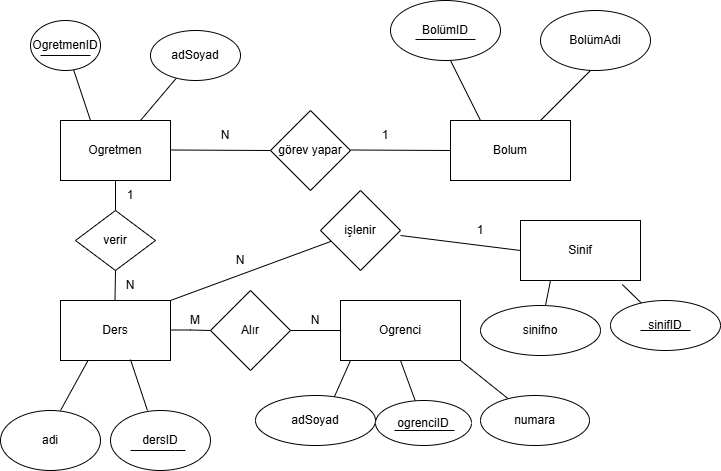

The diagram above was exported from draw.io. Its source (the exported page's mxGraphModel, read from the mxfile embedded in the PNG):
<mxGraphModel dx="1924" dy="1761" grid="1" gridSize="10" guides="1" tooltips="1" connect="1" arrows="1" fold="1" page="1" pageScale="1" pageWidth="827" pageHeight="1169" math="0" shadow="0">
  <root>
    <mxCell id="0" />
    <mxCell id="1" parent="0" />
    <mxCell id="RpTAxPyCeeK5tdbZQfYG-1" value="Ogretmen" style="rounded=0;whiteSpace=wrap;html=1;" vertex="1" parent="1">
      <mxGeometry x="50" y="80" width="110" height="60" as="geometry" />
    </mxCell>
    <mxCell id="RpTAxPyCeeK5tdbZQfYG-3" value="görev yapar" style="rhombus;whiteSpace=wrap;html=1;" vertex="1" parent="1">
      <mxGeometry x="260" y="70" width="80" height="80" as="geometry" />
    </mxCell>
    <mxCell id="RpTAxPyCeeK5tdbZQfYG-5" value="Bolum" style="rounded=0;whiteSpace=wrap;html=1;" vertex="1" parent="1">
      <mxGeometry x="440" y="80" width="120" height="60" as="geometry" />
    </mxCell>
    <mxCell id="RpTAxPyCeeK5tdbZQfYG-7" value="" style="endArrow=none;html=1;rounded=0;fillColor=#FFFFFF;" edge="1" parent="1" target="RpTAxPyCeeK5tdbZQfYG-8">
      <mxGeometry width="50" height="50" relative="1" as="geometry">
        <mxPoint x="130" y="80" as="sourcePoint" />
        <mxPoint x="180" y="30" as="targetPoint" />
      </mxGeometry>
    </mxCell>
    <mxCell id="RpTAxPyCeeK5tdbZQfYG-8" value="adSoyad" style="ellipse;whiteSpace=wrap;html=1;" vertex="1" parent="1">
      <mxGeometry x="140" y="-10" width="90" height="50" as="geometry" />
    </mxCell>
    <mxCell id="RpTAxPyCeeK5tdbZQfYG-9" value="" style="endArrow=none;html=1;rounded=0;" edge="1" parent="1" target="RpTAxPyCeeK5tdbZQfYG-10">
      <mxGeometry width="50" height="50" relative="1" as="geometry">
        <mxPoint x="80" y="80" as="sourcePoint" />
        <mxPoint x="50" y="20" as="targetPoint" />
      </mxGeometry>
    </mxCell>
    <mxCell id="RpTAxPyCeeK5tdbZQfYG-10" value="OgretmenID" style="ellipse;whiteSpace=wrap;html=1;" vertex="1" parent="1">
      <mxGeometry x="20" y="-20" width="70" height="50" as="geometry" />
    </mxCell>
    <mxCell id="RpTAxPyCeeK5tdbZQfYG-12" value="" style="endArrow=none;html=1;rounded=0;" edge="1" parent="1">
      <mxGeometry width="50" height="50" relative="1" as="geometry">
        <mxPoint x="30" y="15" as="sourcePoint" />
        <mxPoint x="80" y="15" as="targetPoint" />
      </mxGeometry>
    </mxCell>
    <mxCell id="RpTAxPyCeeK5tdbZQfYG-13" value="" style="endArrow=none;html=1;rounded=0;" edge="1" parent="1">
      <mxGeometry width="50" height="50" relative="1" as="geometry">
        <mxPoint x="530" y="80" as="sourcePoint" />
        <mxPoint x="580" y="30" as="targetPoint" />
      </mxGeometry>
    </mxCell>
    <mxCell id="RpTAxPyCeeK5tdbZQfYG-14" value="BolümAdi" style="ellipse;whiteSpace=wrap;html=1;" vertex="1" parent="1">
      <mxGeometry x="530" y="-30" width="110" height="60" as="geometry" />
    </mxCell>
    <mxCell id="RpTAxPyCeeK5tdbZQfYG-15" value="BolümID" style="ellipse;whiteSpace=wrap;html=1;" vertex="1" parent="1">
      <mxGeometry x="380" y="-40" width="110" height="60" as="geometry" />
    </mxCell>
    <mxCell id="RpTAxPyCeeK5tdbZQfYG-16" value="" style="endArrow=none;html=1;rounded=0;" edge="1" parent="1">
      <mxGeometry width="50" height="50" relative="1" as="geometry">
        <mxPoint x="470" y="80" as="sourcePoint" />
        <mxPoint x="440" y="20" as="targetPoint" />
      </mxGeometry>
    </mxCell>
    <mxCell id="RpTAxPyCeeK5tdbZQfYG-17" value="" style="endArrow=none;html=1;rounded=0;" edge="1" parent="1">
      <mxGeometry width="50" height="50" relative="1" as="geometry">
        <mxPoint x="405" y="-1" as="sourcePoint" />
        <mxPoint x="465" y="-1" as="targetPoint" />
      </mxGeometry>
    </mxCell>
    <mxCell id="RpTAxPyCeeK5tdbZQfYG-18" value="" style="endArrow=none;html=1;rounded=0;" edge="1" parent="1">
      <mxGeometry width="50" height="50" relative="1" as="geometry">
        <mxPoint x="160" y="109.5" as="sourcePoint" />
        <mxPoint x="260" y="110" as="targetPoint" />
      </mxGeometry>
    </mxCell>
    <mxCell id="RpTAxPyCeeK5tdbZQfYG-19" value="" style="endArrow=none;html=1;rounded=0;entryX=0;entryY=0.5;entryDx=0;entryDy=0;" edge="1" parent="1" target="RpTAxPyCeeK5tdbZQfYG-5">
      <mxGeometry width="50" height="50" relative="1" as="geometry">
        <mxPoint x="340" y="109.5" as="sourcePoint" />
        <mxPoint x="420" y="109.5" as="targetPoint" />
      </mxGeometry>
    </mxCell>
    <mxCell id="RpTAxPyCeeK5tdbZQfYG-20" value="1" style="text;html=1;whiteSpace=wrap;strokeColor=none;fillColor=none;align=center;verticalAlign=middle;rounded=0;" vertex="1" parent="1">
      <mxGeometry x="350" y="90" width="50" height="10" as="geometry" />
    </mxCell>
    <mxCell id="RpTAxPyCeeK5tdbZQfYG-21" value="N" style="text;html=1;whiteSpace=wrap;strokeColor=none;fillColor=none;align=center;verticalAlign=middle;rounded=0;" vertex="1" parent="1">
      <mxGeometry x="190" y="85" width="50" height="20" as="geometry" />
    </mxCell>
    <mxCell id="RpTAxPyCeeK5tdbZQfYG-22" value="Ders" style="rounded=0;whiteSpace=wrap;html=1;" vertex="1" parent="1">
      <mxGeometry x="50" y="260" width="110" height="60" as="geometry" />
    </mxCell>
    <mxCell id="RpTAxPyCeeK5tdbZQfYG-31" value="verir" style="rhombus;whiteSpace=wrap;html=1;" vertex="1" parent="1">
      <mxGeometry x="65" y="170" width="80" height="60" as="geometry" />
    </mxCell>
    <mxCell id="RpTAxPyCeeK5tdbZQfYG-32" value="" style="endArrow=none;html=1;rounded=0;" edge="1" parent="1">
      <mxGeometry width="50" height="50" relative="1" as="geometry">
        <mxPoint x="104.5" y="260" as="sourcePoint" />
        <mxPoint x="105" y="230" as="targetPoint" />
      </mxGeometry>
    </mxCell>
    <mxCell id="RpTAxPyCeeK5tdbZQfYG-33" value="" style="endArrow=none;html=1;rounded=0;" edge="1" parent="1" source="RpTAxPyCeeK5tdbZQfYG-31" target="RpTAxPyCeeK5tdbZQfYG-1">
      <mxGeometry width="50" height="50" relative="1" as="geometry">
        <mxPoint x="110" y="190" as="sourcePoint" />
        <mxPoint x="100" y="130" as="targetPoint" />
      </mxGeometry>
    </mxCell>
    <mxCell id="RpTAxPyCeeK5tdbZQfYG-34" value="" style="endArrow=none;html=1;rounded=0;entryX=0.25;entryY=1;entryDx=0;entryDy=0;" edge="1" parent="1" target="RpTAxPyCeeK5tdbZQfYG-22">
      <mxGeometry width="50" height="50" relative="1" as="geometry">
        <mxPoint x="50" y="370" as="sourcePoint" />
        <mxPoint x="80" y="310" as="targetPoint" />
      </mxGeometry>
    </mxCell>
    <mxCell id="RpTAxPyCeeK5tdbZQfYG-35" value="adi" style="ellipse;whiteSpace=wrap;html=1;" vertex="1" parent="1">
      <mxGeometry x="-10" y="370" width="100" height="60" as="geometry" />
    </mxCell>
    <mxCell id="RpTAxPyCeeK5tdbZQfYG-36" value="" style="endArrow=none;html=1;rounded=0;" edge="1" parent="1">
      <mxGeometry width="50" height="50" relative="1" as="geometry">
        <mxPoint x="120" y="319.05" as="sourcePoint" />
        <mxPoint x="136.98417253088064" y="370.00251759264194" as="targetPoint" />
      </mxGeometry>
    </mxCell>
    <mxCell id="RpTAxPyCeeK5tdbZQfYG-37" value="dersID" style="ellipse;whiteSpace=wrap;html=1;" vertex="1" parent="1">
      <mxGeometry x="100" y="370" width="100" height="60" as="geometry" />
    </mxCell>
    <mxCell id="RpTAxPyCeeK5tdbZQfYG-38" value="" style="endArrow=none;html=1;rounded=0;" edge="1" parent="1">
      <mxGeometry width="50" height="50" relative="1" as="geometry">
        <mxPoint x="120" y="410" as="sourcePoint" />
        <mxPoint x="175" y="410" as="targetPoint" />
        <Array as="points">
          <mxPoint x="165" y="410" />
        </Array>
      </mxGeometry>
    </mxCell>
    <mxCell id="RpTAxPyCeeK5tdbZQfYG-40" value="Ogrenci" style="rounded=0;whiteSpace=wrap;html=1;" vertex="1" parent="1">
      <mxGeometry x="330" y="260" width="120" height="60" as="geometry" />
    </mxCell>
    <mxCell id="RpTAxPyCeeK5tdbZQfYG-41" value="1" style="text;html=1;whiteSpace=wrap;strokeColor=none;fillColor=none;align=center;verticalAlign=middle;rounded=0;" vertex="1" parent="1">
      <mxGeometry x="100" y="140" width="40" height="30" as="geometry" />
    </mxCell>
    <mxCell id="RpTAxPyCeeK5tdbZQfYG-43" value="N" style="text;html=1;whiteSpace=wrap;strokeColor=none;fillColor=none;align=center;verticalAlign=middle;rounded=0;" vertex="1" parent="1">
      <mxGeometry x="90" y="230" width="60" height="30" as="geometry" />
    </mxCell>
    <mxCell id="RpTAxPyCeeK5tdbZQfYG-44" value="Alır" style="rhombus;whiteSpace=wrap;html=1;" vertex="1" parent="1">
      <mxGeometry x="200" y="250" width="80" height="80" as="geometry" />
    </mxCell>
    <mxCell id="RpTAxPyCeeK5tdbZQfYG-45" value="" style="endArrow=none;html=1;rounded=0;exitX=0;exitY=0.5;exitDx=0;exitDy=0;" edge="1" parent="1" source="RpTAxPyCeeK5tdbZQfYG-40" target="RpTAxPyCeeK5tdbZQfYG-44">
      <mxGeometry width="50" height="50" relative="1" as="geometry">
        <mxPoint x="320" y="290" as="sourcePoint" />
        <mxPoint x="250" y="300" as="targetPoint" />
      </mxGeometry>
    </mxCell>
    <mxCell id="RpTAxPyCeeK5tdbZQfYG-46" value="" style="endArrow=none;html=1;rounded=0;" edge="1" parent="1">
      <mxGeometry width="50" height="50" relative="1" as="geometry">
        <mxPoint x="160" y="289.5" as="sourcePoint" />
        <mxPoint x="200" y="290" as="targetPoint" />
        <Array as="points">
          <mxPoint x="180" y="289.5" />
        </Array>
      </mxGeometry>
    </mxCell>
    <mxCell id="RpTAxPyCeeK5tdbZQfYG-47" value="" style="endArrow=none;html=1;rounded=0;" edge="1" parent="1">
      <mxGeometry width="50" height="50" relative="1" as="geometry">
        <mxPoint x="340" y="320" as="sourcePoint" />
        <mxPoint x="320" y="365" as="targetPoint" />
      </mxGeometry>
    </mxCell>
    <mxCell id="RpTAxPyCeeK5tdbZQfYG-48" value="adSoyad" style="ellipse;whiteSpace=wrap;html=1;" vertex="1" parent="1">
      <mxGeometry x="245" y="355" width="120" height="50" as="geometry" />
    </mxCell>
    <mxCell id="RpTAxPyCeeK5tdbZQfYG-49" value="" style="endArrow=none;html=1;rounded=0;exitX=0.5;exitY=1;exitDx=0;exitDy=0;" edge="1" parent="1" source="RpTAxPyCeeK5tdbZQfYG-40" target="RpTAxPyCeeK5tdbZQfYG-51">
      <mxGeometry width="50" height="50" relative="1" as="geometry">
        <mxPoint x="444" y="370" as="sourcePoint" />
        <mxPoint x="414" y="320" as="targetPoint" />
      </mxGeometry>
    </mxCell>
    <mxCell id="RpTAxPyCeeK5tdbZQfYG-51" value="ogrenciID" style="ellipse;whiteSpace=wrap;html=1;" vertex="1" parent="1">
      <mxGeometry x="365" y="360" width="96" height="45" as="geometry" />
    </mxCell>
    <mxCell id="RpTAxPyCeeK5tdbZQfYG-53" value="N" style="text;html=1;whiteSpace=wrap;strokeColor=none;fillColor=none;align=center;verticalAlign=middle;rounded=0;" vertex="1" parent="1">
      <mxGeometry x="280" y="270" width="50" height="20" as="geometry" />
    </mxCell>
    <mxCell id="RpTAxPyCeeK5tdbZQfYG-54" value="M" style="text;html=1;whiteSpace=wrap;strokeColor=none;fillColor=none;align=center;verticalAlign=middle;rounded=0;" vertex="1" parent="1">
      <mxGeometry x="160" y="275" width="50" height="10" as="geometry" />
    </mxCell>
    <mxCell id="RpTAxPyCeeK5tdbZQfYG-55" value="Sinif" style="rounded=0;whiteSpace=wrap;html=1;" vertex="1" parent="1">
      <mxGeometry x="510" y="180" width="120" height="60" as="geometry" />
    </mxCell>
    <mxCell id="RpTAxPyCeeK5tdbZQfYG-56" value="" style="endArrow=none;html=1;rounded=0;exitX=1;exitY=0;exitDx=0;exitDy=0;" edge="1" parent="1" source="RpTAxPyCeeK5tdbZQfYG-22" target="RpTAxPyCeeK5tdbZQfYG-57">
      <mxGeometry width="50" height="50" relative="1" as="geometry">
        <mxPoint x="320" y="200" as="sourcePoint" />
        <mxPoint x="300" y="220" as="targetPoint" />
        <Array as="points" />
      </mxGeometry>
    </mxCell>
    <mxCell id="RpTAxPyCeeK5tdbZQfYG-57" value="işlenir" style="rhombus;whiteSpace=wrap;html=1;" vertex="1" parent="1">
      <mxGeometry x="310" y="150" width="80" height="80" as="geometry" />
    </mxCell>
    <mxCell id="RpTAxPyCeeK5tdbZQfYG-58" value="" style="endArrow=none;html=1;rounded=0;exitX=0.692;exitY=0.875;exitDx=0;exitDy=0;exitPerimeter=0;entryX=0;entryY=0.5;entryDx=0;entryDy=0;" edge="1" parent="1" target="RpTAxPyCeeK5tdbZQfYG-55">
      <mxGeometry width="50" height="50" relative="1" as="geometry">
        <mxPoint x="390.0000000000001" y="195" as="sourcePoint" />
        <mxPoint x="454.64" y="205" as="targetPoint" />
      </mxGeometry>
    </mxCell>
    <mxCell id="RpTAxPyCeeK5tdbZQfYG-59" value="1" style="text;html=1;whiteSpace=wrap;strokeColor=none;fillColor=none;align=center;verticalAlign=middle;rounded=0;" vertex="1" parent="1">
      <mxGeometry x="450" y="180" width="40" height="20" as="geometry" />
    </mxCell>
    <mxCell id="RpTAxPyCeeK5tdbZQfYG-60" value="N" style="text;html=1;whiteSpace=wrap;strokeColor=none;fillColor=none;align=center;verticalAlign=middle;rounded=0;" vertex="1" parent="1">
      <mxGeometry x="200" y="210" width="60" height="20" as="geometry" />
    </mxCell>
    <mxCell id="RpTAxPyCeeK5tdbZQfYG-61" value="" style="endArrow=none;html=1;rounded=0;exitX=0.25;exitY=1;exitDx=0;exitDy=0;" edge="1" parent="1" source="RpTAxPyCeeK5tdbZQfYG-55" target="RpTAxPyCeeK5tdbZQfYG-63">
      <mxGeometry width="50" height="50" relative="1" as="geometry">
        <mxPoint x="540" y="310" as="sourcePoint" />
        <mxPoint x="550" y="240" as="targetPoint" />
      </mxGeometry>
    </mxCell>
    <mxCell id="RpTAxPyCeeK5tdbZQfYG-63" value="sinifno" style="ellipse;whiteSpace=wrap;html=1;" vertex="1" parent="1">
      <mxGeometry x="470" y="265" width="120" height="50" as="geometry" />
    </mxCell>
    <mxCell id="RpTAxPyCeeK5tdbZQfYG-64" value="" style="endArrow=none;html=1;rounded=0;exitX=0.848;exitY=1.067;exitDx=0;exitDy=0;exitPerimeter=0;" edge="1" parent="1" source="RpTAxPyCeeK5tdbZQfYG-55" target="RpTAxPyCeeK5tdbZQfYG-65">
      <mxGeometry width="50" height="50" relative="1" as="geometry">
        <mxPoint x="620" y="290" as="sourcePoint" />
        <mxPoint x="600" y="240" as="targetPoint" />
      </mxGeometry>
    </mxCell>
    <mxCell id="RpTAxPyCeeK5tdbZQfYG-65" value="sinifID" style="ellipse;whiteSpace=wrap;html=1;" vertex="1" parent="1">
      <mxGeometry x="600" y="260" width="110" height="50" as="geometry" />
    </mxCell>
    <mxCell id="RpTAxPyCeeK5tdbZQfYG-67" value="" style="endArrow=none;html=1;rounded=0;" edge="1" parent="1">
      <mxGeometry width="50" height="50" relative="1" as="geometry">
        <mxPoint x="630" y="290" as="sourcePoint" />
        <mxPoint x="680" y="290" as="targetPoint" />
      </mxGeometry>
    </mxCell>
    <mxCell id="RpTAxPyCeeK5tdbZQfYG-68" value="" style="endArrow=none;html=1;rounded=0;" edge="1" parent="1">
      <mxGeometry width="50" height="50" relative="1" as="geometry">
        <mxPoint x="384" y="390" as="sourcePoint" />
        <mxPoint x="444" y="390" as="targetPoint" />
      </mxGeometry>
    </mxCell>
    <mxCell id="RpTAxPyCeeK5tdbZQfYG-69" value="" style="endArrow=none;html=1;rounded=0;" edge="1" parent="1" source="RpTAxPyCeeK5tdbZQfYG-70">
      <mxGeometry width="50" height="50" relative="1" as="geometry">
        <mxPoint x="490" y="370" as="sourcePoint" />
        <mxPoint x="450" y="320" as="targetPoint" />
      </mxGeometry>
    </mxCell>
    <mxCell id="RpTAxPyCeeK5tdbZQfYG-70" value="numara" style="ellipse;whiteSpace=wrap;html=1;" vertex="1" parent="1">
      <mxGeometry x="470" y="355" width="109" height="50" as="geometry" />
    </mxCell>
  </root>
</mxGraphModel>